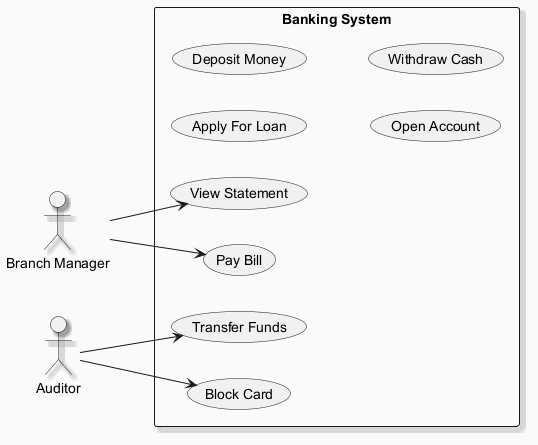

The diagram above was rendered by PlantUML. Its source (embedded in the PNG):
@startuml
skinparam backgroundColor #FAFAFA
skinparam classBackgroundColor #FFF3E0
skinparam classBorderColor #E65100
skinparam shadowing true
left to right direction
actor "Branch Manager" as BM
actor "Auditor" as A
rectangle "Banking System" {
  usecase "View Statement" as UC_ViewStatement
  usecase "Pay Bill" as UC_PayBill
  usecase "Apply For Loan" as UC_ApplyForLoan
  usecase "Deposit Money" as UC_DepositMoney
  usecase "Transfer Funds" as UC_TransferFunds
  usecase "Open Account" as UC_OpenAccount
  usecase "Withdraw Cash" as UC_WithdrawCash
  usecase "Block Card" as UC_BlockCard
}
BM --> UC_PayBill
BM --> UC_ViewStatement
A --> UC_BlockCard
A --> UC_TransferFunds
@enduml